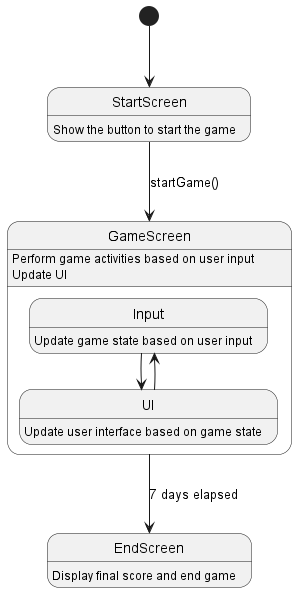

The diagram above was rendered by PlantUML. Its source (embedded in the PNG):
@startuml

state StartScreen: Show the button to start the game

state GameScreen{
    
    GameScreen: Perform game activities based on user input
    GameScreen: Update UI
    Input: Update game state based on user input
    UI: Update user interface based on game state

    Input --> UI
    UI --> Input

}

state EndScreen: Display final score and end game

[*] --> StartScreen
StartScreen --> GameScreen: startGame()
GameScreen --> EndScreen: 7 days elapsed

@enduml